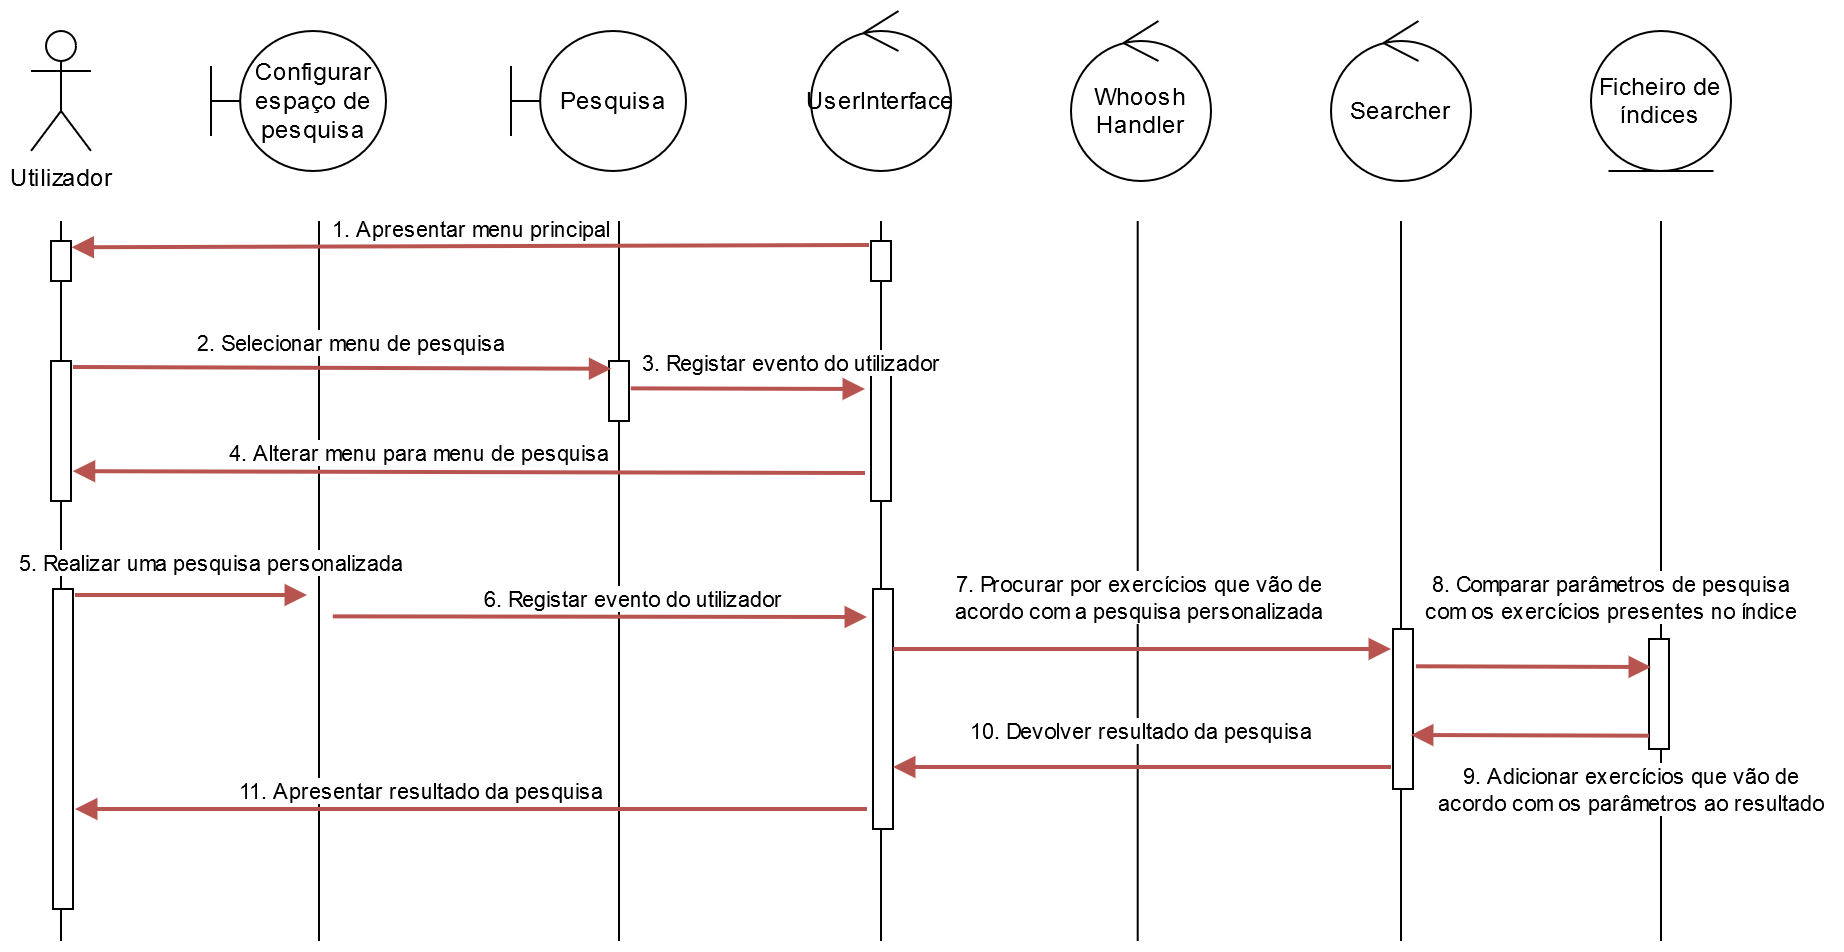

The diagram above was exported from draw.io. Its source (the exported page's mxGraphModel, read from the mxfile embedded in the PNG):
<mxGraphModel dx="1038" dy="575" grid="1" gridSize="10" guides="1" tooltips="1" connect="1" arrows="1" fold="1" page="1" pageScale="1" pageWidth="827" pageHeight="1169" math="0" shadow="0">
  <root>
    <mxCell id="0" />
    <mxCell id="1" parent="0" />
    <mxCell id="ZL4O7DIoQoQEgyqcdL_1-1" value="Utilizador" style="shape=umlActor;verticalLabelPosition=bottom;verticalAlign=top;html=1;outlineConnect=0;" parent="1" vertex="1">
      <mxGeometry x="190" y="145" width="30" height="60" as="geometry" />
    </mxCell>
    <mxCell id="ZL4O7DIoQoQEgyqcdL_1-2" value="Configurar espaço de pesquisa" style="shape=umlBoundary;whiteSpace=wrap;html=1;" parent="1" vertex="1">
      <mxGeometry x="280" y="145" width="87.5" height="70" as="geometry" />
    </mxCell>
    <mxCell id="ZL4O7DIoQoQEgyqcdL_1-3" value="&lt;div&gt;Pesquisa&lt;/div&gt;" style="shape=umlBoundary;whiteSpace=wrap;html=1;" parent="1" vertex="1">
      <mxGeometry x="430" y="145" width="87.5" height="70" as="geometry" />
    </mxCell>
    <mxCell id="ZL4O7DIoQoQEgyqcdL_1-5" value="UserInterface" style="ellipse;shape=umlControl;whiteSpace=wrap;html=1;" parent="1" vertex="1">
      <mxGeometry x="580" y="135" width="70" height="80" as="geometry" />
    </mxCell>
    <mxCell id="ZL4O7DIoQoQEgyqcdL_1-6" value="&lt;div&gt;Whoosh&lt;/div&gt;&lt;div&gt;Handler&lt;br&gt;&lt;/div&gt;" style="ellipse;shape=umlControl;whiteSpace=wrap;html=1;" parent="1" vertex="1">
      <mxGeometry x="710" y="140" width="70" height="80" as="geometry" />
    </mxCell>
    <mxCell id="ZL4O7DIoQoQEgyqcdL_1-7" value="Searcher" style="ellipse;shape=umlControl;whiteSpace=wrap;html=1;" parent="1" vertex="1">
      <mxGeometry x="840" y="140" width="70" height="80" as="geometry" />
    </mxCell>
    <mxCell id="ZL4O7DIoQoQEgyqcdL_1-9" value="Ficheiro de índices" style="ellipse;shape=umlEntity;whiteSpace=wrap;html=1;" parent="1" vertex="1">
      <mxGeometry x="970" y="145" width="70" height="70" as="geometry" />
    </mxCell>
    <mxCell id="ZL4O7DIoQoQEgyqcdL_1-11" value="" style="line;strokeWidth=1;fillColor=none;align=left;verticalAlign=middle;spacingTop=-1;spacingLeft=3;spacingRight=3;rotatable=0;labelPosition=right;points=[];portConstraint=eastwest;direction=south;" parent="1" vertex="1">
      <mxGeometry x="201" y="240" width="8" height="360" as="geometry" />
    </mxCell>
    <mxCell id="ZL4O7DIoQoQEgyqcdL_1-12" value="" style="line;strokeWidth=1;fillColor=none;align=left;verticalAlign=middle;spacingTop=-1;spacingLeft=3;spacingRight=3;rotatable=0;labelPosition=right;points=[];portConstraint=eastwest;direction=south;" parent="1" vertex="1">
      <mxGeometry x="330" y="240" width="8" height="360" as="geometry" />
    </mxCell>
    <mxCell id="ZL4O7DIoQoQEgyqcdL_1-13" value="" style="line;strokeWidth=1;fillColor=none;align=left;verticalAlign=middle;spacingTop=-1;spacingLeft=3;spacingRight=3;rotatable=0;labelPosition=right;points=[];portConstraint=eastwest;direction=south;" parent="1" vertex="1">
      <mxGeometry x="480" y="240" width="8" height="360" as="geometry" />
    </mxCell>
    <mxCell id="ZL4O7DIoQoQEgyqcdL_1-15" value="" style="line;strokeWidth=1;fillColor=none;align=left;verticalAlign=middle;spacingTop=-1;spacingLeft=3;spacingRight=3;rotatable=0;labelPosition=right;points=[];portConstraint=eastwest;direction=south;" parent="1" vertex="1">
      <mxGeometry x="611" y="240" width="8" height="360" as="geometry" />
    </mxCell>
    <mxCell id="ZL4O7DIoQoQEgyqcdL_1-10" value="" style="html=1;points=[];perimeter=orthogonalPerimeter;fillColor=#FFFFFF;" parent="1" vertex="1">
      <mxGeometry x="610" y="250" width="10" height="20" as="geometry" />
    </mxCell>
    <mxCell id="ZL4O7DIoQoQEgyqcdL_1-16" value="1. Apresentar menu principal" style="html=1;verticalAlign=bottom;endArrow=block;entryX=1.029;entryY=0.157;entryDx=0;entryDy=0;entryPerimeter=0;exitX=-0.1;exitY=0.1;exitDx=0;exitDy=0;exitPerimeter=0;fillColor=#f8cecc;strokeColor=#b85450;strokeWidth=2;" parent="1" source="ZL4O7DIoQoQEgyqcdL_1-10" target="ZL4O7DIoQoQEgyqcdL_1-17" edge="1">
      <mxGeometry width="80" relative="1" as="geometry">
        <mxPoint x="490" y="340" as="sourcePoint" />
        <mxPoint x="280" y="300" as="targetPoint" />
      </mxGeometry>
    </mxCell>
    <mxCell id="ZL4O7DIoQoQEgyqcdL_1-17" value="" style="html=1;points=[];perimeter=orthogonalPerimeter;fillColor=#FFFFFF;" parent="1" vertex="1">
      <mxGeometry x="200" y="250" width="10" height="20" as="geometry" />
    </mxCell>
    <mxCell id="ZL4O7DIoQoQEgyqcdL_1-18" value="" style="line;strokeWidth=1;fillColor=none;align=left;verticalAlign=middle;spacingTop=-1;spacingLeft=3;spacingRight=3;rotatable=0;labelPosition=right;points=[];portConstraint=eastwest;direction=south;" parent="1" vertex="1">
      <mxGeometry x="741" y="240" width="4.7" height="360" as="geometry" />
    </mxCell>
    <mxCell id="ZL4O7DIoQoQEgyqcdL_1-19" value="" style="line;strokeWidth=1;fillColor=none;align=left;verticalAlign=middle;spacingTop=-1;spacingLeft=3;spacingRight=3;rotatable=0;labelPosition=right;points=[];portConstraint=eastwest;direction=south;" parent="1" vertex="1">
      <mxGeometry x="871" y="240" width="8" height="360" as="geometry" />
    </mxCell>
    <mxCell id="ZL4O7DIoQoQEgyqcdL_1-20" value="" style="line;strokeWidth=1;fillColor=none;align=left;verticalAlign=middle;spacingTop=-1;spacingLeft=3;spacingRight=3;rotatable=0;labelPosition=right;points=[];portConstraint=eastwest;direction=south;" parent="1" vertex="1">
      <mxGeometry x="1001" y="240" width="8" height="360" as="geometry" />
    </mxCell>
    <mxCell id="ZL4O7DIoQoQEgyqcdL_1-21" value="" style="html=1;points=[];perimeter=orthogonalPerimeter;fillColor=#FFFFFF;" parent="1" vertex="1">
      <mxGeometry x="200" y="310" width="10" height="70" as="geometry" />
    </mxCell>
    <mxCell id="ZL4O7DIoQoQEgyqcdL_1-22" value="" style="html=1;points=[];perimeter=orthogonalPerimeter;fillColor=#FFFFFF;" parent="1" vertex="1">
      <mxGeometry x="479" y="310" width="10" height="30" as="geometry" />
    </mxCell>
    <mxCell id="ZL4O7DIoQoQEgyqcdL_1-23" value="2. Selecionar menu de pesquisa" style="html=1;verticalAlign=bottom;endArrow=block;fillColor=#f8cecc;strokeColor=#b85450;strokeWidth=2;entryX=0.114;entryY=0.129;entryDx=0;entryDy=0;entryPerimeter=0;" parent="1" edge="1" target="ZL4O7DIoQoQEgyqcdL_1-22">
      <mxGeometry x="0.0328" y="3" width="80" relative="1" as="geometry">
        <mxPoint x="211" y="313" as="sourcePoint" />
        <mxPoint x="327" y="313" as="targetPoint" />
        <mxPoint as="offset" />
      </mxGeometry>
    </mxCell>
    <mxCell id="ZL4O7DIoQoQEgyqcdL_1-24" value="" style="html=1;points=[];perimeter=orthogonalPerimeter;fillColor=#FFFFFF;" parent="1" vertex="1">
      <mxGeometry x="610" y="310" width="10" height="70" as="geometry" />
    </mxCell>
    <mxCell id="ZL4O7DIoQoQEgyqcdL_1-25" value="3. Registar evento do utilizador" style="html=1;verticalAlign=bottom;endArrow=block;exitX=1.086;exitY=0.456;exitDx=0;exitDy=0;exitPerimeter=0;fillColor=#f8cecc;strokeColor=#b85450;strokeWidth=2;" parent="1" source="ZL4O7DIoQoQEgyqcdL_1-22" edge="1">
      <mxGeometry x="0.3681" y="4" width="80" relative="1" as="geometry">
        <mxPoint x="339.0000000000001" y="329.99999999999994" as="sourcePoint" />
        <mxPoint x="607" y="324" as="targetPoint" />
        <mxPoint as="offset" />
      </mxGeometry>
    </mxCell>
    <mxCell id="ZL4O7DIoQoQEgyqcdL_1-26" value="4. Alterar menu para menu de pesquisa" style="html=1;verticalAlign=bottom;endArrow=block;fillColor=#f8cecc;strokeColor=#b85450;strokeWidth=2;entryX=1.09;entryY=0.787;entryDx=0;entryDy=0;entryPerimeter=0;" parent="1" target="ZL4O7DIoQoQEgyqcdL_1-21" edge="1">
      <mxGeometry x="0.125" width="80" relative="1" as="geometry">
        <mxPoint x="607" y="366" as="sourcePoint" />
        <mxPoint x="341" y="366" as="targetPoint" />
        <mxPoint as="offset" />
      </mxGeometry>
    </mxCell>
    <mxCell id="ZL4O7DIoQoQEgyqcdL_1-34" value="" style="html=1;points=[];perimeter=orthogonalPerimeter;fillColor=#FFFFFF;" parent="1" vertex="1">
      <mxGeometry x="201" y="424" width="10" height="160" as="geometry" />
    </mxCell>
    <mxCell id="ZL4O7DIoQoQEgyqcdL_1-35" value="5. Realizar uma pesquisa personalizada" style="html=1;verticalAlign=bottom;endArrow=block;fillColor=#f8cecc;strokeColor=#b85450;strokeWidth=2;" parent="1" edge="1">
      <mxGeometry x="0.1724" y="7" width="80" relative="1" as="geometry">
        <mxPoint x="211.99999999999977" y="427" as="sourcePoint" />
        <mxPoint x="328" y="427" as="targetPoint" />
        <mxPoint as="offset" />
      </mxGeometry>
    </mxCell>
    <mxCell id="ZL4O7DIoQoQEgyqcdL_1-36" value="" style="html=1;points=[];perimeter=orthogonalPerimeter;fillColor=#FFFFFF;" parent="1" vertex="1">
      <mxGeometry x="611" y="424" width="10" height="120" as="geometry" />
    </mxCell>
    <mxCell id="ZL4O7DIoQoQEgyqcdL_1-37" value="6. Registar evento do utilizador" style="html=1;verticalAlign=bottom;endArrow=block;exitX=1.086;exitY=0.456;exitDx=0;exitDy=0;exitPerimeter=0;fillColor=#f8cecc;strokeColor=#b85450;strokeWidth=2;" parent="1" edge="1">
      <mxGeometry x="0.125" width="80" relative="1" as="geometry">
        <mxPoint x="340.8600000000001" y="437.67999999999995" as="sourcePoint" />
        <mxPoint x="608" y="438" as="targetPoint" />
        <mxPoint as="offset" />
      </mxGeometry>
    </mxCell>
    <mxCell id="ZL4O7DIoQoQEgyqcdL_1-39" value="" style="html=1;points=[];perimeter=orthogonalPerimeter;fillColor=#FFFFFF;" parent="1" vertex="1">
      <mxGeometry x="871" y="444" width="10" height="80" as="geometry" />
    </mxCell>
    <mxCell id="ZL4O7DIoQoQEgyqcdL_1-40" value="&lt;div&gt;7. Procurar por exercícios que vão de&lt;/div&gt;&lt;div&gt; acordo com a pesquisa personalizada&lt;br&gt;&lt;/div&gt;" style="html=1;verticalAlign=bottom;endArrow=block;fillColor=#f8cecc;strokeColor=#b85450;strokeWidth=2;" parent="1" edge="1">
      <mxGeometry x="-0.0084" y="10" width="80" relative="1" as="geometry">
        <mxPoint x="621" y="454" as="sourcePoint" />
        <mxPoint x="870" y="454" as="targetPoint" />
        <mxPoint as="offset" />
      </mxGeometry>
    </mxCell>
    <mxCell id="ZL4O7DIoQoQEgyqcdL_1-41" value="" style="html=1;points=[];perimeter=orthogonalPerimeter;fillColor=#FFFFFF;" parent="1" vertex="1">
      <mxGeometry x="999" y="449" width="10" height="55" as="geometry" />
    </mxCell>
    <mxCell id="ZL4O7DIoQoQEgyqcdL_1-42" value="&lt;div&gt;8. Comparar parâmetros de pesquisa &lt;br&gt;&lt;/div&gt;&lt;div&gt;com os exercícios presentes no índice &lt;br&gt;&lt;/div&gt;" style="html=1;verticalAlign=bottom;endArrow=block;fillColor=#f8cecc;strokeColor=#b85450;strokeWidth=2;exitX=1.15;exitY=0.233;exitDx=0;exitDy=0;exitPerimeter=0;" parent="1" edge="1" source="ZL4O7DIoQoQEgyqcdL_1-39">
      <mxGeometry x="0.6514" y="19" width="80" relative="1" as="geometry">
        <mxPoint x="890" y="469" as="sourcePoint" />
        <mxPoint x="1000" y="463" as="targetPoint" />
        <mxPoint as="offset" />
      </mxGeometry>
    </mxCell>
    <mxCell id="ZL4O7DIoQoQEgyqcdL_1-43" value="&lt;div&gt;9. Adicionar exercícios que vão de &lt;br&gt;&lt;/div&gt;&lt;div&gt;acordo com os parâmetros ao resultado &lt;br&gt;&lt;/div&gt;" style="html=1;verticalAlign=bottom;endArrow=block;fillColor=#f8cecc;strokeColor=#b85450;strokeWidth=2;exitX=0;exitY=0.879;exitDx=0;exitDy=0;exitPerimeter=0;" parent="1" source="ZL4O7DIoQoQEgyqcdL_1-41" edge="1">
      <mxGeometry x="-0.8508" y="43" width="80" relative="1" as="geometry">
        <mxPoint x="980" y="494" as="sourcePoint" />
        <mxPoint x="880" y="497" as="targetPoint" />
        <mxPoint as="offset" />
      </mxGeometry>
    </mxCell>
    <mxCell id="ZL4O7DIoQoQEgyqcdL_1-45" value="&lt;div&gt;10. Devolver resultado da pesquisa&lt;br&gt;&lt;/div&gt;" style="html=1;verticalAlign=bottom;endArrow=block;fillColor=#f8cecc;strokeColor=#b85450;strokeWidth=2;" parent="1" target="ZL4O7DIoQoQEgyqcdL_1-36" edge="1">
      <mxGeometry x="0.0059" y="-9" width="80" relative="1" as="geometry">
        <mxPoint x="870" y="513" as="sourcePoint" />
        <mxPoint x="679.9999999999999" y="534.3499999999999" as="targetPoint" />
        <mxPoint as="offset" />
      </mxGeometry>
    </mxCell>
    <mxCell id="ZL4O7DIoQoQEgyqcdL_1-46" value="11. Apresentar resultado da pesquisa" style="html=1;verticalAlign=bottom;endArrow=block;fillColor=#f8cecc;strokeColor=#b85450;strokeWidth=2;" parent="1" edge="1">
      <mxGeometry x="0.125" width="80" relative="1" as="geometry">
        <mxPoint x="608" y="534" as="sourcePoint" />
        <mxPoint x="212" y="534" as="targetPoint" />
        <mxPoint as="offset" />
      </mxGeometry>
    </mxCell>
  </root>
</mxGraphModel>